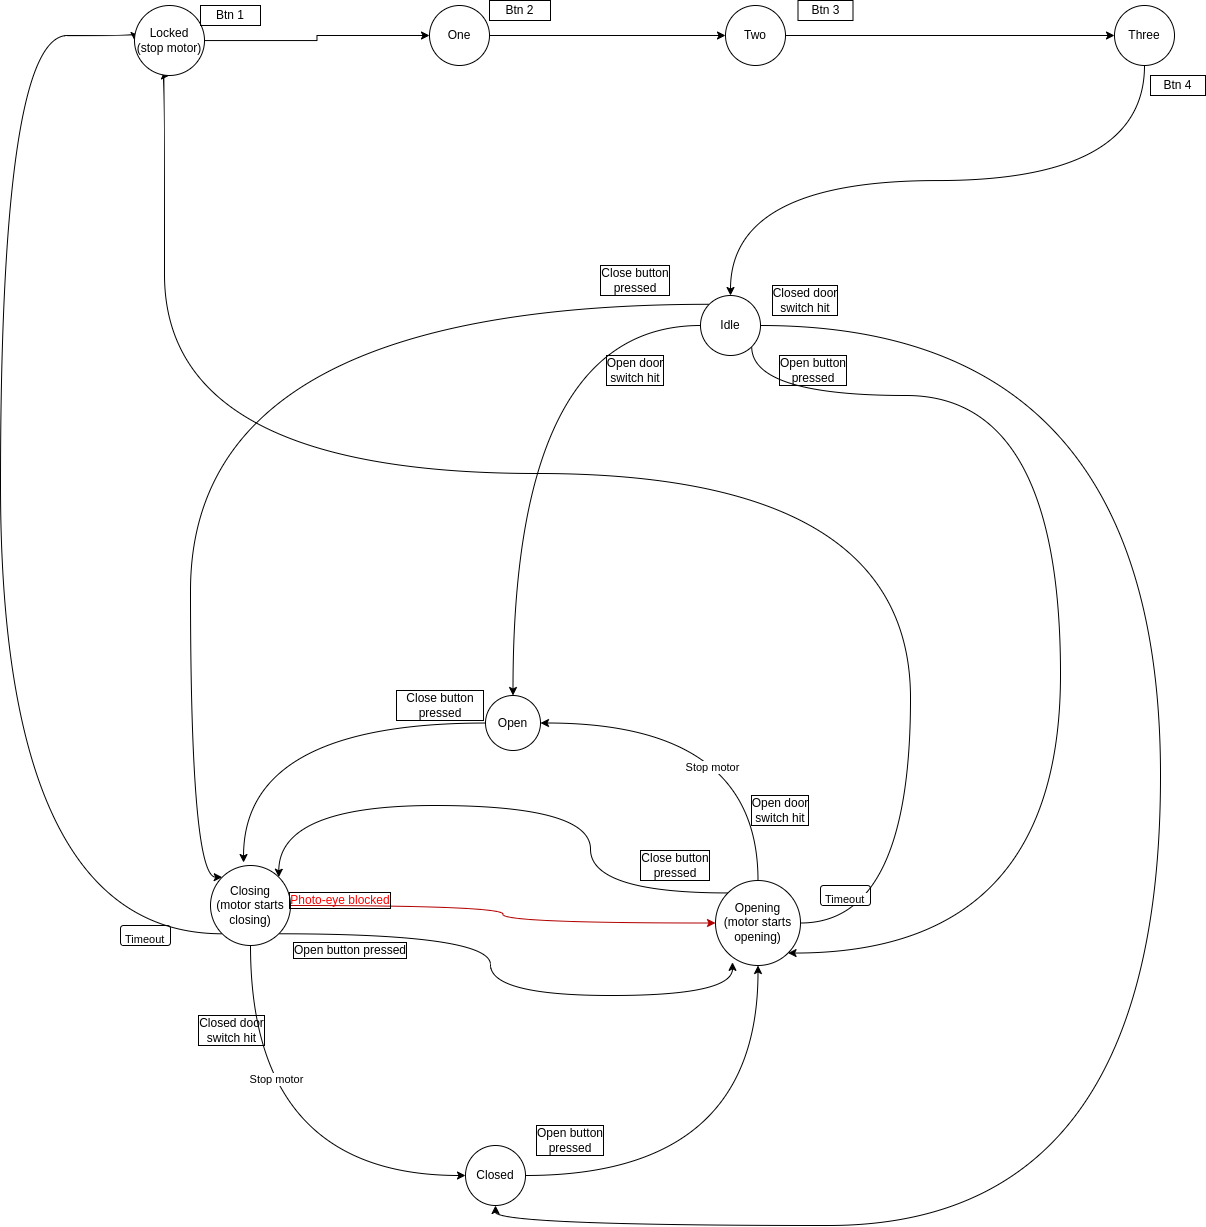

The diagram above was exported from draw.io. Its source (the exported page's mxGraphModel, read from the mxfile embedded in the PNG):
<mxGraphModel dx="2420" dy="2158" grid="1" gridSize="10" guides="1" tooltips="1" connect="1" arrows="1" fold="1" page="1" pageScale="1" pageWidth="827" pageHeight="1169" math="0" shadow="0">
  <root>
    <mxCell id="WIyWlLk6GJQsqaUBKTNV-0" />
    <mxCell id="WIyWlLk6GJQsqaUBKTNV-1" parent="WIyWlLk6GJQsqaUBKTNV-0" />
    <mxCell id="VJo2AUDcr9T1o05i5TyA-7" style="edgeStyle=orthogonalEdgeStyle;curved=1;rounded=0;orthogonalLoop=1;jettySize=auto;html=1;entryX=0.413;entryY=-0.037;entryDx=0;entryDy=0;entryPerimeter=0;" parent="WIyWlLk6GJQsqaUBKTNV-1" source="VJo2AUDcr9T1o05i5TyA-1" target="VJo2AUDcr9T1o05i5TyA-2" edge="1">
      <mxGeometry relative="1" as="geometry" />
    </mxCell>
    <mxCell id="VJo2AUDcr9T1o05i5TyA-1" value="Open" style="ellipse;whiteSpace=wrap;html=1;aspect=fixed;" parent="WIyWlLk6GJQsqaUBKTNV-1" vertex="1">
      <mxGeometry x="275" y="210" width="55" height="55" as="geometry" />
    </mxCell>
    <mxCell id="VJo2AUDcr9T1o05i5TyA-8" style="edgeStyle=orthogonalEdgeStyle;curved=1;rounded=0;orthogonalLoop=1;jettySize=auto;html=1;entryX=0;entryY=0.5;entryDx=0;entryDy=0;exitX=0.5;exitY=1;exitDx=0;exitDy=0;" parent="WIyWlLk6GJQsqaUBKTNV-1" source="VJo2AUDcr9T1o05i5TyA-2" target="VJo2AUDcr9T1o05i5TyA-3" edge="1">
      <mxGeometry relative="1" as="geometry" />
    </mxCell>
    <mxCell id="oEJtRUPw2fqvS0mluCRM-9" value="Stop motor" style="edgeLabel;html=1;align=center;verticalAlign=middle;resizable=0;points=[];" vertex="1" connectable="0" parent="VJo2AUDcr9T1o05i5TyA-8">
      <mxGeometry x="-0.4041" y="25" relative="1" as="geometry">
        <mxPoint as="offset" />
      </mxGeometry>
    </mxCell>
    <mxCell id="8QXPTsqEDjwsBTx2nN1L-4" style="edgeStyle=orthogonalEdgeStyle;curved=1;rounded=0;orthogonalLoop=1;jettySize=auto;html=1;entryX=0;entryY=0.5;entryDx=0;entryDy=0;fillColor=#e51400;strokeColor=#B20000;" parent="WIyWlLk6GJQsqaUBKTNV-1" source="VJo2AUDcr9T1o05i5TyA-2" target="VJo2AUDcr9T1o05i5TyA-4" edge="1">
      <mxGeometry relative="1" as="geometry" />
    </mxCell>
    <mxCell id="TOwQSqTCi4O5TQMscIi1-3" style="edgeStyle=orthogonalEdgeStyle;curved=1;rounded=0;orthogonalLoop=1;jettySize=auto;html=1;exitX=1;exitY=1;exitDx=0;exitDy=0;entryX=0.2;entryY=0.963;entryDx=0;entryDy=0;entryPerimeter=0;" parent="WIyWlLk6GJQsqaUBKTNV-1" source="VJo2AUDcr9T1o05i5TyA-2" target="VJo2AUDcr9T1o05i5TyA-4" edge="1">
      <mxGeometry relative="1" as="geometry">
        <Array as="points">
          <mxPoint x="280" y="448" />
          <mxPoint x="280" y="510" />
          <mxPoint x="522" y="510" />
        </Array>
      </mxGeometry>
    </mxCell>
    <mxCell id="oEJtRUPw2fqvS0mluCRM-2" style="edgeStyle=orthogonalEdgeStyle;curved=1;rounded=0;orthogonalLoop=1;jettySize=auto;html=1;exitX=0;exitY=1;exitDx=0;exitDy=0;entryX=0;entryY=0.5;entryDx=0;entryDy=0;" edge="1" parent="WIyWlLk6GJQsqaUBKTNV-1" source="VJo2AUDcr9T1o05i5TyA-2" target="FJrF2PS5dXuHhRnvNcnO-0">
      <mxGeometry relative="1" as="geometry">
        <Array as="points">
          <mxPoint x="-210" y="448" />
          <mxPoint x="-210" y="-450" />
        </Array>
      </mxGeometry>
    </mxCell>
    <mxCell id="VJo2AUDcr9T1o05i5TyA-2" value="Closing&lt;br&gt;(motor starts closing)" style="ellipse;whiteSpace=wrap;html=1;aspect=fixed;" parent="WIyWlLk6GJQsqaUBKTNV-1" vertex="1">
      <mxGeometry y="380" width="80" height="80" as="geometry" />
    </mxCell>
    <mxCell id="VJo2AUDcr9T1o05i5TyA-5" style="edgeStyle=orthogonalEdgeStyle;rounded=0;orthogonalLoop=1;jettySize=auto;html=1;entryX=0.5;entryY=1;entryDx=0;entryDy=0;curved=1;" parent="WIyWlLk6GJQsqaUBKTNV-1" source="VJo2AUDcr9T1o05i5TyA-3" target="VJo2AUDcr9T1o05i5TyA-4" edge="1">
      <mxGeometry relative="1" as="geometry" />
    </mxCell>
    <mxCell id="VJo2AUDcr9T1o05i5TyA-3" value="Closed" style="ellipse;whiteSpace=wrap;html=1;aspect=fixed;" parent="WIyWlLk6GJQsqaUBKTNV-1" vertex="1">
      <mxGeometry x="255" y="660" width="60" height="60" as="geometry" />
    </mxCell>
    <mxCell id="VJo2AUDcr9T1o05i5TyA-6" style="edgeStyle=orthogonalEdgeStyle;curved=1;rounded=0;orthogonalLoop=1;jettySize=auto;html=1;entryX=1;entryY=0.5;entryDx=0;entryDy=0;exitX=0.5;exitY=0;exitDx=0;exitDy=0;" parent="WIyWlLk6GJQsqaUBKTNV-1" source="VJo2AUDcr9T1o05i5TyA-4" target="VJo2AUDcr9T1o05i5TyA-1" edge="1">
      <mxGeometry relative="1" as="geometry" />
    </mxCell>
    <mxCell id="oEJtRUPw2fqvS0mluCRM-8" value="Stop motor" style="edgeLabel;html=1;align=center;verticalAlign=middle;resizable=0;points=[];" vertex="1" connectable="0" parent="VJo2AUDcr9T1o05i5TyA-6">
      <mxGeometry x="0.087" y="44" relative="1" as="geometry">
        <mxPoint as="offset" />
      </mxGeometry>
    </mxCell>
    <mxCell id="oEJtRUPw2fqvS0mluCRM-0" style="edgeStyle=orthogonalEdgeStyle;rounded=0;orthogonalLoop=1;jettySize=auto;html=1;entryX=0.5;entryY=1;entryDx=0;entryDy=0;curved=1;exitX=1;exitY=0.5;exitDx=0;exitDy=0;" edge="1" parent="WIyWlLk6GJQsqaUBKTNV-1" source="VJo2AUDcr9T1o05i5TyA-4" target="FJrF2PS5dXuHhRnvNcnO-0">
      <mxGeometry relative="1" as="geometry">
        <Array as="points">
          <mxPoint x="700" y="438" />
          <mxPoint x="700" y="-12" />
          <mxPoint x="-46" y="-12" />
        </Array>
      </mxGeometry>
    </mxCell>
    <mxCell id="oEJtRUPw2fqvS0mluCRM-7" style="edgeStyle=orthogonalEdgeStyle;curved=1;rounded=0;orthogonalLoop=1;jettySize=auto;html=1;exitX=0;exitY=0;exitDx=0;exitDy=0;entryX=1;entryY=0;entryDx=0;entryDy=0;" edge="1" parent="WIyWlLk6GJQsqaUBKTNV-1" source="VJo2AUDcr9T1o05i5TyA-4" target="VJo2AUDcr9T1o05i5TyA-2">
      <mxGeometry relative="1" as="geometry">
        <Array as="points">
          <mxPoint x="380" y="407" />
          <mxPoint x="380" y="320" />
          <mxPoint x="68" y="320" />
        </Array>
      </mxGeometry>
    </mxCell>
    <mxCell id="VJo2AUDcr9T1o05i5TyA-4" value="Opening&lt;br&gt;(motor starts opening)" style="ellipse;whiteSpace=wrap;html=1;aspect=fixed;" parent="WIyWlLk6GJQsqaUBKTNV-1" vertex="1">
      <mxGeometry x="505" y="395" width="85" height="85" as="geometry" />
    </mxCell>
    <mxCell id="8QXPTsqEDjwsBTx2nN1L-12" value="Open button&lt;br&gt;pressed" style="text;html=1;strokeColor=none;fillColor=none;align=center;verticalAlign=middle;whiteSpace=wrap;rounded=0;labelBorderColor=default;" parent="WIyWlLk6GJQsqaUBKTNV-1" vertex="1">
      <mxGeometry x="310" y="640" width="100" height="30" as="geometry" />
    </mxCell>
    <mxCell id="8QXPTsqEDjwsBTx2nN1L-13" value="Close button pressed" style="text;html=1;strokeColor=none;fillColor=none;align=center;verticalAlign=middle;whiteSpace=wrap;rounded=0;labelBorderColor=default;" parent="WIyWlLk6GJQsqaUBKTNV-1" vertex="1">
      <mxGeometry x="185" y="200" width="90" height="40" as="geometry" />
    </mxCell>
    <mxCell id="8QXPTsqEDjwsBTx2nN1L-14" value="Open door&lt;br&gt;switch hit" style="text;html=1;strokeColor=none;fillColor=none;align=center;verticalAlign=middle;whiteSpace=wrap;rounded=0;labelBorderColor=default;" parent="WIyWlLk6GJQsqaUBKTNV-1" vertex="1">
      <mxGeometry x="535" y="310" width="70" height="30" as="geometry" />
    </mxCell>
    <mxCell id="8QXPTsqEDjwsBTx2nN1L-15" value="Closed door&lt;br&gt;switch hit" style="text;html=1;strokeColor=none;fillColor=none;align=center;verticalAlign=middle;whiteSpace=wrap;rounded=0;labelBorderColor=default;" parent="WIyWlLk6GJQsqaUBKTNV-1" vertex="1">
      <mxGeometry x="-16" y="530" width="75" height="30" as="geometry" />
    </mxCell>
    <mxCell id="8QXPTsqEDjwsBTx2nN1L-16" value="&lt;font color=&quot;#ff0000&quot;&gt;Photo-eye blocked&lt;/font&gt;" style="text;html=1;strokeColor=none;fillColor=none;align=center;verticalAlign=middle;whiteSpace=wrap;rounded=0;labelBorderColor=default;" parent="WIyWlLk6GJQsqaUBKTNV-1" vertex="1">
      <mxGeometry x="70" y="400" width="120" height="30" as="geometry" />
    </mxCell>
    <mxCell id="8QXPTsqEDjwsBTx2nN1L-34" style="edgeStyle=orthogonalEdgeStyle;curved=1;rounded=0;orthogonalLoop=1;jettySize=auto;html=1;exitX=0.5;exitY=1;exitDx=0;exitDy=0;" parent="WIyWlLk6GJQsqaUBKTNV-1" edge="1">
      <mxGeometry relative="1" as="geometry">
        <mxPoint x="597.5" y="520" as="sourcePoint" />
        <mxPoint x="597.5" y="520" as="targetPoint" />
      </mxGeometry>
    </mxCell>
    <mxCell id="TOwQSqTCi4O5TQMscIi1-2" value="Close button&lt;br&gt;pressed" style="text;html=1;strokeColor=none;fillColor=none;align=center;verticalAlign=middle;whiteSpace=wrap;rounded=0;labelBorderColor=default;" parent="WIyWlLk6GJQsqaUBKTNV-1" vertex="1">
      <mxGeometry x="425" y="365" width="80" height="30" as="geometry" />
    </mxCell>
    <mxCell id="TOwQSqTCi4O5TQMscIi1-4" value="Open button pressed" style="text;html=1;strokeColor=none;fillColor=none;align=center;verticalAlign=middle;whiteSpace=wrap;rounded=0;labelBorderColor=default;" parent="WIyWlLk6GJQsqaUBKTNV-1" vertex="1">
      <mxGeometry x="70" y="450" width="140" height="30" as="geometry" />
    </mxCell>
    <mxCell id="FJrF2PS5dXuHhRnvNcnO-4" style="edgeStyle=orthogonalEdgeStyle;rounded=0;orthogonalLoop=1;jettySize=auto;html=1;entryX=0;entryY=0.5;entryDx=0;entryDy=0;" parent="WIyWlLk6GJQsqaUBKTNV-1" source="FJrF2PS5dXuHhRnvNcnO-0" target="FJrF2PS5dXuHhRnvNcnO-1" edge="1">
      <mxGeometry relative="1" as="geometry" />
    </mxCell>
    <mxCell id="FJrF2PS5dXuHhRnvNcnO-0" value="Locked&lt;br&gt;(stop motor)" style="ellipse;whiteSpace=wrap;html=1;aspect=fixed;" parent="WIyWlLk6GJQsqaUBKTNV-1" vertex="1">
      <mxGeometry x="-76" y="-480" width="70" height="70" as="geometry" />
    </mxCell>
    <mxCell id="FJrF2PS5dXuHhRnvNcnO-5" style="edgeStyle=orthogonalEdgeStyle;rounded=0;orthogonalLoop=1;jettySize=auto;html=1;entryX=0;entryY=0.5;entryDx=0;entryDy=0;" parent="WIyWlLk6GJQsqaUBKTNV-1" source="FJrF2PS5dXuHhRnvNcnO-1" target="FJrF2PS5dXuHhRnvNcnO-2" edge="1">
      <mxGeometry relative="1" as="geometry" />
    </mxCell>
    <mxCell id="FJrF2PS5dXuHhRnvNcnO-1" value="One" style="ellipse;whiteSpace=wrap;html=1;aspect=fixed;" parent="WIyWlLk6GJQsqaUBKTNV-1" vertex="1">
      <mxGeometry x="219" y="-480" width="60" height="60" as="geometry" />
    </mxCell>
    <mxCell id="FJrF2PS5dXuHhRnvNcnO-6" style="edgeStyle=orthogonalEdgeStyle;rounded=0;orthogonalLoop=1;jettySize=auto;html=1;entryX=0;entryY=0.5;entryDx=0;entryDy=0;" parent="WIyWlLk6GJQsqaUBKTNV-1" source="FJrF2PS5dXuHhRnvNcnO-2" target="FJrF2PS5dXuHhRnvNcnO-3" edge="1">
      <mxGeometry relative="1" as="geometry" />
    </mxCell>
    <mxCell id="FJrF2PS5dXuHhRnvNcnO-2" value="Two" style="ellipse;whiteSpace=wrap;html=1;aspect=fixed;" parent="WIyWlLk6GJQsqaUBKTNV-1" vertex="1">
      <mxGeometry x="515" y="-480" width="60" height="60" as="geometry" />
    </mxCell>
    <mxCell id="FJrF2PS5dXuHhRnvNcnO-17" style="edgeStyle=orthogonalEdgeStyle;curved=1;rounded=0;orthogonalLoop=1;jettySize=auto;html=1;entryX=0.5;entryY=0;entryDx=0;entryDy=0;exitX=0.5;exitY=1;exitDx=0;exitDy=0;" parent="WIyWlLk6GJQsqaUBKTNV-1" source="FJrF2PS5dXuHhRnvNcnO-3" target="FJrF2PS5dXuHhRnvNcnO-16" edge="1">
      <mxGeometry relative="1" as="geometry" />
    </mxCell>
    <mxCell id="FJrF2PS5dXuHhRnvNcnO-3" value="Three" style="ellipse;whiteSpace=wrap;html=1;aspect=fixed;" parent="WIyWlLk6GJQsqaUBKTNV-1" vertex="1">
      <mxGeometry x="904" y="-480" width="60" height="60" as="geometry" />
    </mxCell>
    <mxCell id="FJrF2PS5dXuHhRnvNcnO-19" style="edgeStyle=orthogonalEdgeStyle;curved=1;rounded=0;orthogonalLoop=1;jettySize=auto;html=1;entryX=0.5;entryY=0;entryDx=0;entryDy=0;" parent="WIyWlLk6GJQsqaUBKTNV-1" source="FJrF2PS5dXuHhRnvNcnO-16" target="VJo2AUDcr9T1o05i5TyA-1" edge="1">
      <mxGeometry relative="1" as="geometry" />
    </mxCell>
    <mxCell id="FJrF2PS5dXuHhRnvNcnO-21" style="edgeStyle=orthogonalEdgeStyle;curved=1;rounded=0;orthogonalLoop=1;jettySize=auto;html=1;entryX=0.5;entryY=1;entryDx=0;entryDy=0;exitX=1;exitY=0.5;exitDx=0;exitDy=0;" parent="WIyWlLk6GJQsqaUBKTNV-1" source="FJrF2PS5dXuHhRnvNcnO-16" target="VJo2AUDcr9T1o05i5TyA-3" edge="1">
      <mxGeometry relative="1" as="geometry">
        <Array as="points">
          <mxPoint x="950" y="-160" />
          <mxPoint x="950" y="740" />
          <mxPoint x="285" y="740" />
        </Array>
      </mxGeometry>
    </mxCell>
    <mxCell id="HDsSGj-fAolghMtujnf7-5" style="edgeStyle=orthogonalEdgeStyle;rounded=0;orthogonalLoop=1;jettySize=auto;html=1;exitX=0;exitY=0;exitDx=0;exitDy=0;entryX=0;entryY=0;entryDx=0;entryDy=0;curved=1;" parent="WIyWlLk6GJQsqaUBKTNV-1" source="FJrF2PS5dXuHhRnvNcnO-16" target="VJo2AUDcr9T1o05i5TyA-2" edge="1">
      <mxGeometry relative="1" as="geometry">
        <Array as="points">
          <mxPoint x="-20" y="-181" />
          <mxPoint x="-20" y="392" />
        </Array>
      </mxGeometry>
    </mxCell>
    <mxCell id="HDsSGj-fAolghMtujnf7-8" style="edgeStyle=orthogonalEdgeStyle;curved=1;rounded=0;orthogonalLoop=1;jettySize=auto;html=1;exitX=1;exitY=1;exitDx=0;exitDy=0;entryX=1;entryY=1;entryDx=0;entryDy=0;" parent="WIyWlLk6GJQsqaUBKTNV-1" source="FJrF2PS5dXuHhRnvNcnO-16" target="VJo2AUDcr9T1o05i5TyA-4" edge="1">
      <mxGeometry relative="1" as="geometry">
        <Array as="points">
          <mxPoint x="541" y="-90" />
          <mxPoint x="850" y="-90" />
          <mxPoint x="850" y="468" />
        </Array>
      </mxGeometry>
    </mxCell>
    <mxCell id="FJrF2PS5dXuHhRnvNcnO-16" value="Idle" style="ellipse;whiteSpace=wrap;html=1;aspect=fixed;" parent="WIyWlLk6GJQsqaUBKTNV-1" vertex="1">
      <mxGeometry x="490" y="-190" width="60" height="60" as="geometry" />
    </mxCell>
    <mxCell id="HDsSGj-fAolghMtujnf7-1" value="Open door&lt;br&gt;switch hit" style="text;html=1;strokeColor=none;fillColor=none;align=center;verticalAlign=middle;whiteSpace=wrap;rounded=0;labelBorderColor=default;" parent="WIyWlLk6GJQsqaUBKTNV-1" vertex="1">
      <mxGeometry x="390" y="-130" width="70" height="30" as="geometry" />
    </mxCell>
    <mxCell id="HDsSGj-fAolghMtujnf7-4" value="Closed door&lt;br&gt;switch hit" style="text;html=1;strokeColor=none;fillColor=none;align=center;verticalAlign=middle;whiteSpace=wrap;rounded=0;labelBorderColor=default;" parent="WIyWlLk6GJQsqaUBKTNV-1" vertex="1">
      <mxGeometry x="555" y="-200" width="80" height="30" as="geometry" />
    </mxCell>
    <mxCell id="HDsSGj-fAolghMtujnf7-6" value="Close button&lt;br&gt;pressed" style="text;html=1;strokeColor=none;fillColor=none;align=center;verticalAlign=middle;whiteSpace=wrap;rounded=0;labelBorderColor=default;" parent="WIyWlLk6GJQsqaUBKTNV-1" vertex="1">
      <mxGeometry x="385" y="-220" width="80" height="30" as="geometry" />
    </mxCell>
    <mxCell id="HDsSGj-fAolghMtujnf7-9" value="Open button&lt;br&gt;pressed" style="text;html=1;strokeColor=none;fillColor=none;align=center;verticalAlign=middle;whiteSpace=wrap;rounded=0;labelBorderColor=default;" parent="WIyWlLk6GJQsqaUBKTNV-1" vertex="1">
      <mxGeometry x="562.5" y="-130" width="80" height="30" as="geometry" />
    </mxCell>
    <mxCell id="HDsSGj-fAolghMtujnf7-10" value="Btn 1" style="text;html=1;strokeColor=default;fillColor=none;align=center;verticalAlign=middle;whiteSpace=wrap;rounded=0;" parent="WIyWlLk6GJQsqaUBKTNV-1" vertex="1">
      <mxGeometry x="-10" y="-480" width="60" height="20" as="geometry" />
    </mxCell>
    <mxCell id="HDsSGj-fAolghMtujnf7-11" value="Btn 2" style="text;html=1;strokeColor=default;fillColor=none;align=center;verticalAlign=middle;whiteSpace=wrap;rounded=0;" parent="WIyWlLk6GJQsqaUBKTNV-1" vertex="1">
      <mxGeometry x="279" y="-485" width="61" height="20" as="geometry" />
    </mxCell>
    <mxCell id="HDsSGj-fAolghMtujnf7-12" value="Btn 3" style="text;html=1;strokeColor=default;fillColor=none;align=center;verticalAlign=middle;whiteSpace=wrap;rounded=0;" parent="WIyWlLk6GJQsqaUBKTNV-1" vertex="1">
      <mxGeometry x="587.5" y="-485" width="55" height="20" as="geometry" />
    </mxCell>
    <mxCell id="HDsSGj-fAolghMtujnf7-13" value="Btn 4" style="text;html=1;strokeColor=default;fillColor=none;align=center;verticalAlign=middle;whiteSpace=wrap;rounded=0;" parent="WIyWlLk6GJQsqaUBKTNV-1" vertex="1">
      <mxGeometry x="940" y="-410" width="55" height="20" as="geometry" />
    </mxCell>
    <mxCell id="Em4BcfFJLPzgugaw1xRp-4" value="&lt;span style=&quot;color: rgb(0, 0, 0); font-family: Helvetica; font-size: 11px; font-style: normal; font-variant-ligatures: normal; font-variant-caps: normal; font-weight: 400; letter-spacing: normal; orphans: 2; text-align: center; text-indent: 0px; text-transform: none; widows: 2; word-spacing: 0px; -webkit-text-stroke-width: 0px; background-color: rgb(255, 255, 255); text-decoration-thickness: initial; text-decoration-style: initial; text-decoration-color: initial; float: none; display: inline !important;&quot;&gt;&amp;nbsp;Timeout&amp;nbsp;&lt;/span&gt;" style="text;whiteSpace=wrap;html=1;strokeColor=default;rounded=1;" parent="WIyWlLk6GJQsqaUBKTNV-1" vertex="1">
      <mxGeometry x="610" y="400" width="50" height="20" as="geometry" />
    </mxCell>
    <mxCell id="Em4BcfFJLPzgugaw1xRp-5" value="&lt;span style=&quot;color: rgb(0, 0, 0); font-family: Helvetica; font-size: 11px; font-style: normal; font-variant-ligatures: normal; font-variant-caps: normal; font-weight: 400; letter-spacing: normal; orphans: 2; text-align: center; text-indent: 0px; text-transform: none; widows: 2; word-spacing: 0px; -webkit-text-stroke-width: 0px; background-color: rgb(255, 255, 255); text-decoration-thickness: initial; text-decoration-style: initial; text-decoration-color: initial; float: none; display: inline !important;&quot;&gt;&amp;nbsp;Timeout&amp;nbsp;&lt;/span&gt;" style="text;whiteSpace=wrap;html=1;strokeColor=default;rounded=1;" parent="WIyWlLk6GJQsqaUBKTNV-1" vertex="1">
      <mxGeometry x="-90" y="440" width="50" height="20" as="geometry" />
    </mxCell>
  </root>
</mxGraphModel>